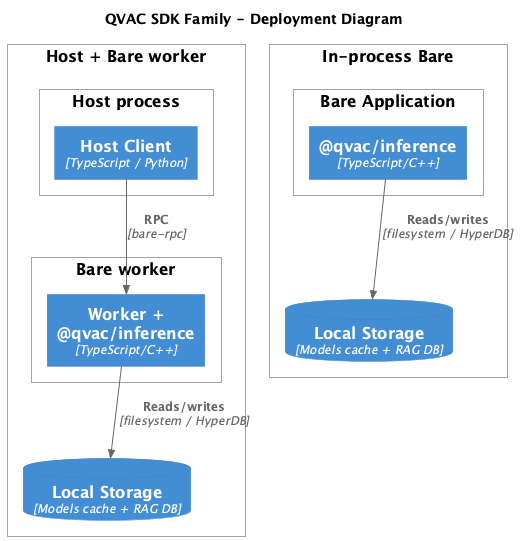

The diagram above was rendered by PlantUML. Its source (embedded in the PNG):
@startuml
!include <C4/C4_Deployment>
HIDE_STEREOTYPE()

title QVAC SDK Family - Deployment Diagram

Deployment_Node(host_worker, "Host + Bare worker") {
    Deployment_Node(host_proc, "Host process") {
        Container(client, "Host Client", "TypeScript / Python")
    }
    Deployment_Node(worker_proc, "Bare worker") {
        Container(worker, "Worker + @qvac/inference", "TypeScript/C++")
    }
    ContainerDb(store_hw, "Local Storage", "Models cache + RAG DB")
}

Deployment_Node(inproc, "In-process Bare") {
    Deployment_Node(bare_app, "Bare Application") {
        Container(engine, "@qvac/inference", "TypeScript/C++")
    }
    ContainerDb(store_ip, "Local Storage", "Models cache + RAG DB")
}

Rel(client, worker, "RPC", "bare-rpc")
Rel(worker, store_hw, "Reads/writes", "filesystem / HyperDB")
Rel(engine, store_ip, "Reads/writes", "filesystem / HyperDB")

@enduml